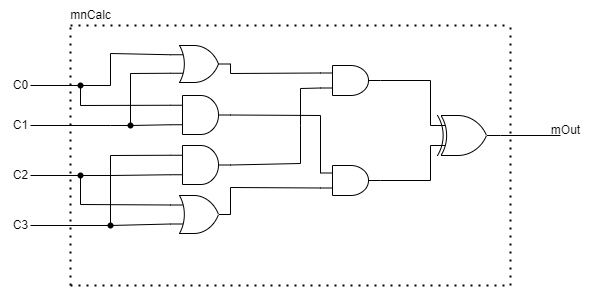

The diagram above was exported from draw.io. Its source (the exported page's mxGraphModel, read from the mxfile embedded in the PNG):
<mxGraphModel dx="1022" dy="379" grid="1" gridSize="10" guides="1" tooltips="1" connect="1" arrows="1" fold="1" page="1" pageScale="1" pageWidth="1169" pageHeight="827" math="0" shadow="0">
  <root>
    <mxCell id="0" />
    <mxCell id="1" parent="0" />
    <mxCell id="jlD1AjvmtFn0_wGbL1Ln-1" value="" style="endArrow=none;dashed=1;html=1;dashPattern=1 3;strokeWidth=2;rounded=0;fontFamily=Helvetica;fontSize=12;fontColor=default;" edge="1" parent="1">
      <mxGeometry width="50" height="50" relative="1" as="geometry">
        <mxPoint x="90" y="50" as="sourcePoint" />
        <mxPoint x="530" y="50" as="targetPoint" />
      </mxGeometry>
    </mxCell>
    <mxCell id="jlD1AjvmtFn0_wGbL1Ln-2" value="" style="endArrow=none;dashed=1;html=1;dashPattern=1 3;strokeWidth=2;rounded=0;fontFamily=Helvetica;fontSize=12;fontColor=default;" edge="1" parent="1">
      <mxGeometry width="50" height="50" relative="1" as="geometry">
        <mxPoint x="90" y="310" as="sourcePoint" />
        <mxPoint x="530" y="310" as="targetPoint" />
      </mxGeometry>
    </mxCell>
    <mxCell id="jlD1AjvmtFn0_wGbL1Ln-3" value="" style="endArrow=none;dashed=1;html=1;dashPattern=1 3;strokeWidth=2;rounded=0;fontFamily=Helvetica;fontSize=12;fontColor=default;" edge="1" parent="1">
      <mxGeometry width="50" height="50" relative="1" as="geometry">
        <mxPoint x="530" y="310" as="sourcePoint" />
        <mxPoint x="530" y="50" as="targetPoint" />
      </mxGeometry>
    </mxCell>
    <mxCell id="jlD1AjvmtFn0_wGbL1Ln-4" value="" style="endArrow=none;dashed=1;html=1;dashPattern=1 3;strokeWidth=2;rounded=0;fontFamily=Helvetica;fontSize=12;fontColor=default;" edge="1" parent="1">
      <mxGeometry width="50" height="50" relative="1" as="geometry">
        <mxPoint x="90" y="310" as="sourcePoint" />
        <mxPoint x="90" y="50" as="targetPoint" />
      </mxGeometry>
    </mxCell>
    <mxCell id="jlD1AjvmtFn0_wGbL1Ln-5" value="" style="endArrow=none;html=1;rounded=0;fontFamily=Helvetica;fontSize=12;fontColor=default;" edge="1" parent="1">
      <mxGeometry width="50" height="50" relative="1" as="geometry">
        <mxPoint x="50" y="110" as="sourcePoint" />
        <mxPoint x="130" y="110" as="targetPoint" />
      </mxGeometry>
    </mxCell>
    <mxCell id="jlD1AjvmtFn0_wGbL1Ln-6" value="" style="endArrow=none;html=1;rounded=0;fontFamily=Helvetica;fontSize=12;fontColor=default;" edge="1" parent="1">
      <mxGeometry width="50" height="50" relative="1" as="geometry">
        <mxPoint x="50" y="150" as="sourcePoint" />
        <mxPoint x="130" y="150" as="targetPoint" />
      </mxGeometry>
    </mxCell>
    <mxCell id="jlD1AjvmtFn0_wGbL1Ln-7" value="" style="endArrow=none;html=1;rounded=0;fontFamily=Helvetica;fontSize=12;fontColor=default;startArrow=none;" edge="1" parent="1" source="jlD1AjvmtFn0_wGbL1Ln-29">
      <mxGeometry width="50" height="50" relative="1" as="geometry">
        <mxPoint x="50" y="200" as="sourcePoint" />
        <mxPoint x="130" y="200" as="targetPoint" />
      </mxGeometry>
    </mxCell>
    <mxCell id="jlD1AjvmtFn0_wGbL1Ln-8" value="" style="endArrow=none;html=1;rounded=0;fontFamily=Helvetica;fontSize=12;fontColor=default;" edge="1" parent="1">
      <mxGeometry width="50" height="50" relative="1" as="geometry">
        <mxPoint x="50" y="250" as="sourcePoint" />
        <mxPoint x="130" y="250" as="targetPoint" />
      </mxGeometry>
    </mxCell>
    <mxCell id="jlD1AjvmtFn0_wGbL1Ln-9" value="" style="verticalLabelPosition=bottom;shadow=0;dashed=0;align=center;html=1;verticalAlign=top;shape=mxgraph.electrical.logic_gates.logic_gate;operation=and;strokeColor=default;fontFamily=Helvetica;fontSize=12;fontColor=default;fillColor=default;" vertex="1" parent="1">
      <mxGeometry x="190" y="120" width="60" height="39" as="geometry" />
    </mxCell>
    <mxCell id="jlD1AjvmtFn0_wGbL1Ln-10" value="" style="verticalLabelPosition=bottom;shadow=0;dashed=0;align=center;html=1;verticalAlign=top;shape=mxgraph.electrical.logic_gates.logic_gate;operation=and;strokeColor=default;fontFamily=Helvetica;fontSize=12;fontColor=default;fillColor=default;" vertex="1" parent="1">
      <mxGeometry x="190" y="170" width="60" height="39" as="geometry" />
    </mxCell>
    <mxCell id="jlD1AjvmtFn0_wGbL1Ln-11" value="" style="verticalLabelPosition=bottom;shadow=0;dashed=0;align=center;html=1;verticalAlign=top;shape=mxgraph.electrical.logic_gates.logic_gate;operation=or;strokeColor=default;fontFamily=Helvetica;fontSize=12;fontColor=default;fillColor=default;" vertex="1" parent="1">
      <mxGeometry x="190" y="70" width="60" height="37" as="geometry" />
    </mxCell>
    <mxCell id="jlD1AjvmtFn0_wGbL1Ln-12" value="" style="verticalLabelPosition=bottom;shadow=0;dashed=0;align=center;html=1;verticalAlign=top;shape=mxgraph.electrical.logic_gates.logic_gate;operation=or;strokeColor=default;fontFamily=Helvetica;fontSize=12;fontColor=default;fillColor=default;" vertex="1" parent="1">
      <mxGeometry x="190" y="220" width="60" height="38" as="geometry" />
    </mxCell>
    <mxCell id="jlD1AjvmtFn0_wGbL1Ln-13" value="" style="verticalLabelPosition=bottom;shadow=0;dashed=0;align=center;html=1;verticalAlign=top;shape=mxgraph.electrical.logic_gates.logic_gate;operation=and;strokeColor=default;fontFamily=Helvetica;fontSize=12;fontColor=default;fillColor=default;" vertex="1" parent="1">
      <mxGeometry x="340" y="90" width="60" height="30" as="geometry" />
    </mxCell>
    <mxCell id="jlD1AjvmtFn0_wGbL1Ln-14" value="" style="verticalLabelPosition=bottom;shadow=0;dashed=0;align=center;html=1;verticalAlign=top;shape=mxgraph.electrical.logic_gates.logic_gate;operation=and;strokeColor=default;fontFamily=Helvetica;fontSize=12;fontColor=default;fillColor=default;" vertex="1" parent="1">
      <mxGeometry x="340" y="190" width="60" height="30" as="geometry" />
    </mxCell>
    <mxCell id="jlD1AjvmtFn0_wGbL1Ln-15" value="" style="verticalLabelPosition=bottom;shadow=0;dashed=0;align=center;html=1;verticalAlign=top;shape=mxgraph.electrical.logic_gates.logic_gate;operation=xor;strokeColor=default;fontFamily=Helvetica;fontSize=12;fontColor=default;fillColor=default;" vertex="1" parent="1">
      <mxGeometry x="450" y="140" width="70" height="40" as="geometry" />
    </mxCell>
    <mxCell id="jlD1AjvmtFn0_wGbL1Ln-16" value="" style="endArrow=none;html=1;rounded=0;fontFamily=Helvetica;fontSize=12;fontColor=default;entryX=0;entryY=0.25;entryDx=0;entryDy=0;entryPerimeter=0;exitX=1;exitY=0.5;exitDx=0;exitDy=0;exitPerimeter=0;" edge="1" parent="1" source="jlD1AjvmtFn0_wGbL1Ln-13" target="jlD1AjvmtFn0_wGbL1Ln-15">
      <mxGeometry width="50" height="50" relative="1" as="geometry">
        <mxPoint x="520" y="300" as="sourcePoint" />
        <mxPoint x="570" y="250" as="targetPoint" />
        <Array as="points">
          <mxPoint x="450" y="105" />
        </Array>
      </mxGeometry>
    </mxCell>
    <mxCell id="jlD1AjvmtFn0_wGbL1Ln-17" value="" style="endArrow=none;html=1;rounded=0;fontFamily=Helvetica;fontSize=12;fontColor=default;entryX=0;entryY=0.75;entryDx=0;entryDy=0;entryPerimeter=0;exitX=1;exitY=0.5;exitDx=0;exitDy=0;exitPerimeter=0;" edge="1" parent="1" source="jlD1AjvmtFn0_wGbL1Ln-14" target="jlD1AjvmtFn0_wGbL1Ln-15">
      <mxGeometry width="50" height="50" relative="1" as="geometry">
        <mxPoint x="410.0000000000002" y="115" as="sourcePoint" />
        <mxPoint x="460.0000000000002" y="160.0000000000001" as="targetPoint" />
        <Array as="points">
          <mxPoint x="450" y="205" />
        </Array>
      </mxGeometry>
    </mxCell>
    <mxCell id="jlD1AjvmtFn0_wGbL1Ln-18" value="" style="endArrow=none;html=1;rounded=0;fontFamily=Helvetica;fontSize=12;fontColor=default;exitX=1;exitY=0.5;exitDx=0;exitDy=0;exitPerimeter=0;entryX=0;entryY=0.25;entryDx=0;entryDy=0;entryPerimeter=0;" edge="1" parent="1" source="jlD1AjvmtFn0_wGbL1Ln-11" target="jlD1AjvmtFn0_wGbL1Ln-13">
      <mxGeometry width="50" height="50" relative="1" as="geometry">
        <mxPoint x="520" y="300" as="sourcePoint" />
        <mxPoint x="570" y="250" as="targetPoint" />
        <Array as="points">
          <mxPoint x="250" y="98" />
        </Array>
      </mxGeometry>
    </mxCell>
    <mxCell id="jlD1AjvmtFn0_wGbL1Ln-19" value="" style="endArrow=none;html=1;rounded=0;fontFamily=Helvetica;fontSize=12;fontColor=default;entryX=0;entryY=0.75;entryDx=0;entryDy=0;entryPerimeter=0;exitX=1;exitY=0.5;exitDx=0;exitDy=0;exitPerimeter=0;" edge="1" parent="1" source="jlD1AjvmtFn0_wGbL1Ln-10" target="jlD1AjvmtFn0_wGbL1Ln-13">
      <mxGeometry width="50" height="50" relative="1" as="geometry">
        <mxPoint x="520" y="300" as="sourcePoint" />
        <mxPoint x="570" y="250" as="targetPoint" />
        <Array as="points">
          <mxPoint x="320" y="188" />
          <mxPoint x="320" y="150" />
          <mxPoint x="320" y="113" />
        </Array>
      </mxGeometry>
    </mxCell>
    <mxCell id="jlD1AjvmtFn0_wGbL1Ln-20" value="" style="endArrow=none;html=1;rounded=0;fontFamily=Helvetica;fontSize=12;fontColor=default;exitX=1;exitY=0.5;exitDx=0;exitDy=0;exitPerimeter=0;entryX=0;entryY=0.25;entryDx=0;entryDy=0;entryPerimeter=0;" edge="1" parent="1" source="jlD1AjvmtFn0_wGbL1Ln-9" target="jlD1AjvmtFn0_wGbL1Ln-14">
      <mxGeometry width="50" height="50" relative="1" as="geometry">
        <mxPoint x="520" y="300" as="sourcePoint" />
        <mxPoint x="570" y="250" as="targetPoint" />
        <Array as="points">
          <mxPoint x="340" y="140" />
        </Array>
      </mxGeometry>
    </mxCell>
    <mxCell id="jlD1AjvmtFn0_wGbL1Ln-21" value="" style="endArrow=none;html=1;rounded=0;fontFamily=Helvetica;fontSize=12;fontColor=default;exitX=1;exitY=0.5;exitDx=0;exitDy=0;exitPerimeter=0;entryX=0;entryY=0.75;entryDx=0;entryDy=0;entryPerimeter=0;" edge="1" parent="1" source="jlD1AjvmtFn0_wGbL1Ln-12" target="jlD1AjvmtFn0_wGbL1Ln-14">
      <mxGeometry width="50" height="50" relative="1" as="geometry">
        <mxPoint x="520" y="300" as="sourcePoint" />
        <mxPoint x="570" y="250" as="targetPoint" />
        <Array as="points">
          <mxPoint x="250" y="212" />
        </Array>
      </mxGeometry>
    </mxCell>
    <mxCell id="jlD1AjvmtFn0_wGbL1Ln-22" value="" style="endArrow=none;html=1;rounded=0;fontFamily=Helvetica;fontSize=12;fontColor=default;entryX=0;entryY=0.25;entryDx=0;entryDy=0;entryPerimeter=0;" edge="1" parent="1" target="jlD1AjvmtFn0_wGbL1Ln-11">
      <mxGeometry width="50" height="50" relative="1" as="geometry">
        <mxPoint x="130" y="110" as="sourcePoint" />
        <mxPoint x="570" y="250" as="targetPoint" />
        <Array as="points">
          <mxPoint x="130" y="78" />
        </Array>
      </mxGeometry>
    </mxCell>
    <mxCell id="jlD1AjvmtFn0_wGbL1Ln-23" value="" style="endArrow=none;html=1;rounded=0;fontFamily=Helvetica;fontSize=12;fontColor=default;entryX=0;entryY=0.75;entryDx=0;entryDy=0;entryPerimeter=0;startArrow=none;" edge="1" parent="1" source="jlD1AjvmtFn0_wGbL1Ln-32" target="jlD1AjvmtFn0_wGbL1Ln-9">
      <mxGeometry width="50" height="50" relative="1" as="geometry">
        <mxPoint x="130" y="150" as="sourcePoint" />
        <mxPoint x="570" y="250" as="targetPoint" />
      </mxGeometry>
    </mxCell>
    <mxCell id="jlD1AjvmtFn0_wGbL1Ln-24" value="" style="endArrow=none;html=1;rounded=0;fontFamily=Helvetica;fontSize=12;fontColor=default;entryX=0;entryY=0.75;entryDx=0;entryDy=0;entryPerimeter=0;startArrow=none;" edge="1" parent="1" source="jlD1AjvmtFn0_wGbL1Ln-27" target="jlD1AjvmtFn0_wGbL1Ln-12">
      <mxGeometry width="50" height="50" relative="1" as="geometry">
        <mxPoint x="130" y="250" as="sourcePoint" />
        <mxPoint x="570" y="250" as="targetPoint" />
      </mxGeometry>
    </mxCell>
    <mxCell id="jlD1AjvmtFn0_wGbL1Ln-25" value="" style="endArrow=none;html=1;rounded=0;fontFamily=Helvetica;fontSize=12;fontColor=default;entryX=0;entryY=0.75;entryDx=0;entryDy=0;entryPerimeter=0;" edge="1" parent="1" target="jlD1AjvmtFn0_wGbL1Ln-10">
      <mxGeometry width="50" height="50" relative="1" as="geometry">
        <mxPoint x="130" y="200" as="sourcePoint" />
        <mxPoint x="570" y="250" as="targetPoint" />
      </mxGeometry>
    </mxCell>
    <mxCell id="jlD1AjvmtFn0_wGbL1Ln-26" value="" style="endArrow=none;html=1;rounded=0;fontFamily=Helvetica;fontSize=12;fontColor=default;entryX=0;entryY=0.25;entryDx=0;entryDy=0;entryPerimeter=0;" edge="1" parent="1" target="jlD1AjvmtFn0_wGbL1Ln-10">
      <mxGeometry width="50" height="50" relative="1" as="geometry">
        <mxPoint x="130" y="250" as="sourcePoint" />
        <mxPoint x="570" y="250" as="targetPoint" />
        <Array as="points">
          <mxPoint x="130" y="180" />
        </Array>
      </mxGeometry>
    </mxCell>
    <mxCell id="jlD1AjvmtFn0_wGbL1Ln-27" value="" style="shape=waypoint;sketch=0;fillStyle=solid;size=6;pointerEvents=1;points=[];fillColor=none;resizable=0;rotatable=0;perimeter=centerPerimeter;snapToPoint=1;shadow=0;dashed=0;strokeColor=default;fontFamily=Helvetica;fontSize=12;fontColor=default;html=1;" vertex="1" parent="1">
      <mxGeometry x="110" y="230" width="40" height="40" as="geometry" />
    </mxCell>
    <mxCell id="jlD1AjvmtFn0_wGbL1Ln-28" value="" style="endArrow=none;html=1;rounded=0;fontFamily=Helvetica;fontSize=12;fontColor=default;entryDx=0;entryDy=0;entryPerimeter=0;" edge="1" parent="1" target="jlD1AjvmtFn0_wGbL1Ln-27">
      <mxGeometry width="50" height="50" relative="1" as="geometry">
        <mxPoint x="130" y="249.9999999999999" as="sourcePoint" />
        <mxPoint x="190" y="248.5" as="targetPoint" />
      </mxGeometry>
    </mxCell>
    <mxCell id="jlD1AjvmtFn0_wGbL1Ln-29" value="" style="shape=waypoint;sketch=0;fillStyle=solid;size=6;pointerEvents=1;points=[];fillColor=none;resizable=0;rotatable=0;perimeter=centerPerimeter;snapToPoint=1;shadow=0;dashed=0;strokeColor=default;fontFamily=Helvetica;fontSize=12;fontColor=default;html=1;" vertex="1" parent="1">
      <mxGeometry x="80" y="180" width="40" height="40" as="geometry" />
    </mxCell>
    <mxCell id="jlD1AjvmtFn0_wGbL1Ln-30" value="" style="endArrow=none;html=1;rounded=0;fontFamily=Helvetica;fontSize=12;fontColor=default;" edge="1" parent="1" target="jlD1AjvmtFn0_wGbL1Ln-29">
      <mxGeometry width="50" height="50" relative="1" as="geometry">
        <mxPoint x="50" y="199.9999999999999" as="sourcePoint" />
        <mxPoint x="130" y="199.9999999999999" as="targetPoint" />
      </mxGeometry>
    </mxCell>
    <mxCell id="jlD1AjvmtFn0_wGbL1Ln-31" value="" style="shape=waypoint;sketch=0;fillStyle=solid;size=6;pointerEvents=1;points=[];fillColor=none;resizable=0;rotatable=0;perimeter=centerPerimeter;snapToPoint=1;shadow=0;dashed=0;strokeColor=default;fontFamily=Helvetica;fontSize=12;fontColor=default;html=1;" vertex="1" parent="1">
      <mxGeometry x="80" y="90" width="40" height="40" as="geometry" />
    </mxCell>
    <mxCell id="jlD1AjvmtFn0_wGbL1Ln-32" value="" style="shape=waypoint;sketch=0;fillStyle=solid;size=6;pointerEvents=1;points=[];fillColor=none;resizable=0;rotatable=0;perimeter=centerPerimeter;snapToPoint=1;shadow=0;dashed=0;strokeColor=default;fontFamily=Helvetica;fontSize=12;fontColor=default;html=1;" vertex="1" parent="1">
      <mxGeometry x="130" y="130" width="40" height="40" as="geometry" />
    </mxCell>
    <mxCell id="jlD1AjvmtFn0_wGbL1Ln-33" value="" style="endArrow=none;html=1;rounded=0;fontFamily=Helvetica;fontSize=12;fontColor=default;entryDx=0;entryDy=0;entryPerimeter=0;" edge="1" parent="1" target="jlD1AjvmtFn0_wGbL1Ln-32">
      <mxGeometry width="50" height="50" relative="1" as="geometry">
        <mxPoint x="130" y="150.0000000000001" as="sourcePoint" />
        <mxPoint x="190" y="149.25" as="targetPoint" />
      </mxGeometry>
    </mxCell>
    <mxCell id="jlD1AjvmtFn0_wGbL1Ln-34" value="" style="endArrow=none;html=1;rounded=0;fontFamily=Helvetica;fontSize=12;fontColor=default;exitX=0;exitY=0.25;exitDx=0;exitDy=0;exitPerimeter=0;" edge="1" parent="1" source="jlD1AjvmtFn0_wGbL1Ln-9" target="jlD1AjvmtFn0_wGbL1Ln-31">
      <mxGeometry width="50" height="50" relative="1" as="geometry">
        <mxPoint x="520" y="300" as="sourcePoint" />
        <mxPoint x="570" y="250" as="targetPoint" />
        <Array as="points">
          <mxPoint x="100" y="130" />
        </Array>
      </mxGeometry>
    </mxCell>
    <mxCell id="jlD1AjvmtFn0_wGbL1Ln-35" value="" style="endArrow=none;html=1;rounded=0;fontFamily=Helvetica;fontSize=12;fontColor=default;exitX=0;exitY=0.75;exitDx=0;exitDy=0;exitPerimeter=0;" edge="1" parent="1" source="jlD1AjvmtFn0_wGbL1Ln-11">
      <mxGeometry width="50" height="50" relative="1" as="geometry">
        <mxPoint x="520" y="300" as="sourcePoint" />
        <mxPoint x="150" y="150" as="targetPoint" />
        <Array as="points">
          <mxPoint x="150" y="98" />
        </Array>
      </mxGeometry>
    </mxCell>
    <mxCell id="jlD1AjvmtFn0_wGbL1Ln-36" value="" style="endArrow=none;html=1;rounded=0;fontFamily=Helvetica;fontSize=12;fontColor=default;entryX=0.512;entryY=0.604;entryDx=0;entryDy=0;entryPerimeter=0;exitX=0;exitY=0.25;exitDx=0;exitDy=0;exitPerimeter=0;" edge="1" parent="1" source="jlD1AjvmtFn0_wGbL1Ln-12" target="jlD1AjvmtFn0_wGbL1Ln-29">
      <mxGeometry width="50" height="50" relative="1" as="geometry">
        <mxPoint x="520" y="300" as="sourcePoint" />
        <mxPoint x="570" y="250" as="targetPoint" />
        <Array as="points">
          <mxPoint x="100" y="229" />
        </Array>
      </mxGeometry>
    </mxCell>
    <mxCell id="jlD1AjvmtFn0_wGbL1Ln-37" value="C0" style="text;html=1;align=center;verticalAlign=middle;resizable=0;points=[];autosize=1;strokeColor=none;fillColor=none;fontSize=12;fontFamily=Helvetica;fontColor=default;" vertex="1" parent="1">
      <mxGeometry x="20" y="95" width="40" height="30" as="geometry" />
    </mxCell>
    <mxCell id="jlD1AjvmtFn0_wGbL1Ln-38" value="C1" style="text;html=1;align=center;verticalAlign=middle;resizable=0;points=[];autosize=1;strokeColor=none;fillColor=none;fontSize=12;fontFamily=Helvetica;fontColor=default;" vertex="1" parent="1">
      <mxGeometry x="20" y="135" width="40" height="30" as="geometry" />
    </mxCell>
    <mxCell id="jlD1AjvmtFn0_wGbL1Ln-39" value="C2" style="text;html=1;align=center;verticalAlign=middle;resizable=0;points=[];autosize=1;strokeColor=none;fillColor=none;fontSize=12;fontFamily=Helvetica;fontColor=default;" vertex="1" parent="1">
      <mxGeometry x="20" y="185" width="40" height="30" as="geometry" />
    </mxCell>
    <mxCell id="jlD1AjvmtFn0_wGbL1Ln-40" value="C3" style="text;html=1;align=center;verticalAlign=middle;resizable=0;points=[];autosize=1;strokeColor=none;fillColor=none;fontSize=12;fontFamily=Helvetica;fontColor=default;" vertex="1" parent="1">
      <mxGeometry x="20" y="235" width="40" height="30" as="geometry" />
    </mxCell>
    <mxCell id="jlD1AjvmtFn0_wGbL1Ln-41" value="" style="endArrow=none;html=1;rounded=0;fontFamily=Helvetica;fontSize=12;fontColor=default;entryX=1;entryY=0.5;entryDx=0;entryDy=0;entryPerimeter=0;" edge="1" parent="1" target="jlD1AjvmtFn0_wGbL1Ln-15">
      <mxGeometry width="50" height="50" relative="1" as="geometry">
        <mxPoint x="580" y="160" as="sourcePoint" />
        <mxPoint x="570" y="250" as="targetPoint" />
      </mxGeometry>
    </mxCell>
    <mxCell id="jlD1AjvmtFn0_wGbL1Ln-42" value="mOut" style="text;html=1;align=center;verticalAlign=middle;resizable=0;points=[];autosize=1;strokeColor=none;fillColor=none;fontSize=12;fontFamily=Helvetica;fontColor=default;" vertex="1" parent="1">
      <mxGeometry x="560" y="140" width="50" height="30" as="geometry" />
    </mxCell>
    <mxCell id="jlD1AjvmtFn0_wGbL1Ln-43" value="mnCalc" style="text;html=1;align=center;verticalAlign=middle;resizable=0;points=[];autosize=1;strokeColor=none;fillColor=none;" vertex="1" parent="1">
      <mxGeometry x="80" y="25" width="60" height="30" as="geometry" />
    </mxCell>
  </root>
</mxGraphModel>